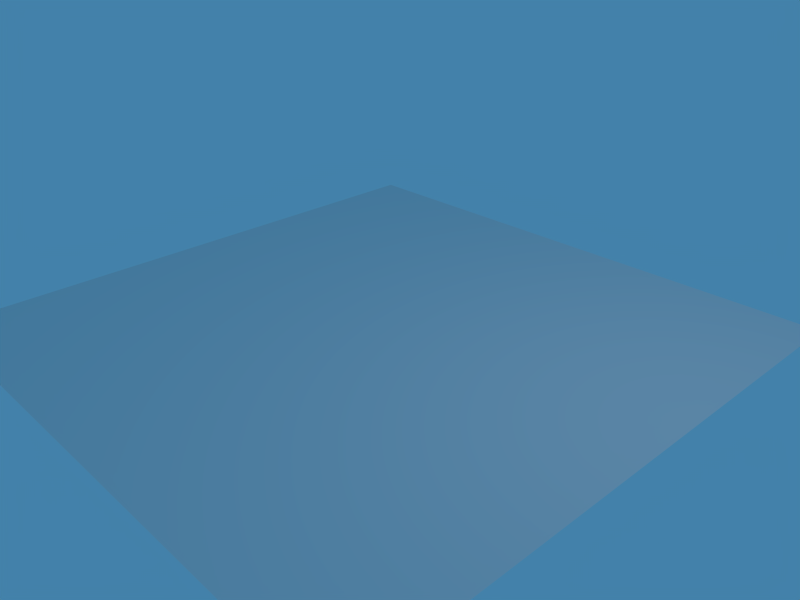# Source: BoardCell.blend  (saved by Blender 2.66.1; exported with 4.5.12 LTS)
import bpy
from mathutils import Matrix  # noqa: F401  (used for matrix-valued properties, if any)

bpy.ops.wm.read_factory_settings(use_empty=True)
scene = bpy.context.scene
scene.name = 'Scene'

# ---- collections
col_collection_1 = bpy.data.collections.new('Collection 1'); scene.collection.children.link(col_collection_1)

# ---- world
world_world = bpy.data.worlds.new('World'); scene.world = world_world
world_world.color = (0.05656, 0.2208, 0.4)
world_world.use_sun_shadow = False
world_world.sun_shadow_jitter_overblur = 0.0
world_world.cycles.sampling_method = 'MANUAL'
world_world.cycles.sample_map_resolution = 256

# ---- cameras
cam_camera = bpy.data.cameras.new('Camera')
cam_camera.passepartout_alpha = 0.2
cam_camera.clip_end = 100.0
cam_camera.lens = 35.0
cam_camera.sensor_width = 32.0
cam_camera.sensor_height = 18.0
cam_camera.ortho_scale = 7.314
cam_camera.show_passepartout = False
cam_camera.show_safe_areas = True
cam_camera.dof.focus_distance = 0.0
cam_camera.dof.aperture_fstop = 128.0

# ---- lights
light_spot = bpy.data.lights.new('Spot', 'POINT')
light_spot.transmission_factor = 0.0
light_spot.cutoff_distance = 30.0
light_spot.energy = 100.0
light_spot.shadow_buffer_clip_start = 1.001
light_spot.shadow_soft_size = 1.0
light_spot.shadow_maximum_resolution = 0.006
light_spot.use_absolute_resolution = True
light_spot.cycles.use_multiple_importance_sampling = False

# ---- meshes
me_plane = bpy.data.meshes.new('Plane')
me_plane.from_pydata([(4.0, 4.0, 1.651e-07), (4.0, -4.0, -1.651e-07), (-4.0, -4.0, -1.651e-07), (-4.0, 4.0, 1.651e-07)], [], [(1, 0, 2), (2, 0, 3)])
_uv = me_plane.uv_layers.new(name='UVTex')
_uv.uv.foreach_set('vector', [0.0, 1.0, 2.086e-07, 0.0, 1.0, 1.0, 1.0, 1.0, 2.086e-07, 0.0, 1.0, 5.96e-08])
me_plane.use_remesh_preserve_volume = False
me_plane.use_remesh_preserve_attributes = False
me_plane.use_mirror_vertex_groups = False
me_plane.update()

# ---- objects
ob_boardcell = bpy.data.objects.new('BoardCell', me_plane)
ob_lamp = bpy.data.objects.new('Lamp', light_spot)
ob_camera = bpy.data.objects.new('Camera', cam_camera)

# ---- transforms, parenting, visibility, modifiers, constraints
ob_boardcell.location = (0.0, 0.0, 0.0)
ob_boardcell.lock_rotations_4d = False
ob_boardcell.empty_display_type = 'ARROWS'
ob_boardcell.lineart.crease_threshold = 0.0
ob_lamp.location = (4.076, 1.005, 5.904)
ob_lamp.rotation_euler = (0.6503, 0.05522, 1.866)
ob_lamp.lock_rotations_4d = False
ob_lamp.empty_display_type = 'ARROWS'
ob_lamp.color = (0.0, 0.0, 0.0, 0.0)
ob_lamp.lineart.crease_threshold = 0.0
ob_camera.location = (7.481, -6.508, 5.344)
ob_camera.rotation_euler = (1.109, 0.01082, 0.8149)
ob_camera.lock_rotations_4d = False
ob_camera.empty_display_type = 'ARROWS'
ob_camera.color = (0.0, 0.0, 0.0, 0.0)
ob_camera.display_type = 'WIRE'
ob_camera.lineart.crease_threshold = 0.0

# ---- collection membership
col_collection_1.objects.link(ob_boardcell)
col_collection_1.objects.link(ob_lamp)
col_collection_1.objects.link(ob_camera)

# ---- scene / render settings (as saved in the file)
scene.camera = ob_camera
scene.frame_start = 1; scene.frame_end = 250; scene.frame_set(1)
scene.render.engine = 'BLENDER_EEVEE_NEXT'
scene.render.image_settings.file_format = 'JPEG'
scene.render.image_settings.color_mode = 'RGB'
scene.render.image_settings.compression = 90
scene.render.resolution_x = 800
scene.render.resolution_y = 600
scene.render.pixel_aspect_x = 100.0
scene.render.pixel_aspect_y = 100.0
scene.render.fps = 25
scene.render.dither_intensity = 0.0
scene.render.use_compositing = False
scene.render.use_sequencer = False
scene.render.bake_margin = 2
scene.render.bake_bias = 0.0
scene.render.use_stamp_time = False
scene.render.use_stamp_date = False
scene.render.use_stamp_frame = False
scene.render.use_stamp_camera = False
scene.render.use_stamp_scene = False
scene.render.use_stamp_filename = False
scene.render.use_stamp_render_time = False
scene.render.stamp_font_size = 0
scene.cycles.use_denoising = False
scene.cycles.samples = 10
scene.cycles.sampling_pattern = 'TABULATED_SOBOL'
scene.cycles.light_sampling_threshold = 0.0
scene.cycles.use_adaptive_sampling = False
scene.cycles.use_light_tree = False
scene.cycles.blur_glossy = 0.0
scene.cycles.volume_bounces = 1
scene.cycles.pixel_filter_type = 'GAUSSIAN'
scene.cycles.sample_clamp_indirect = 0.0
scene.view_settings.view_transform = 'Standard'
bpy.context.view_layer.update()
